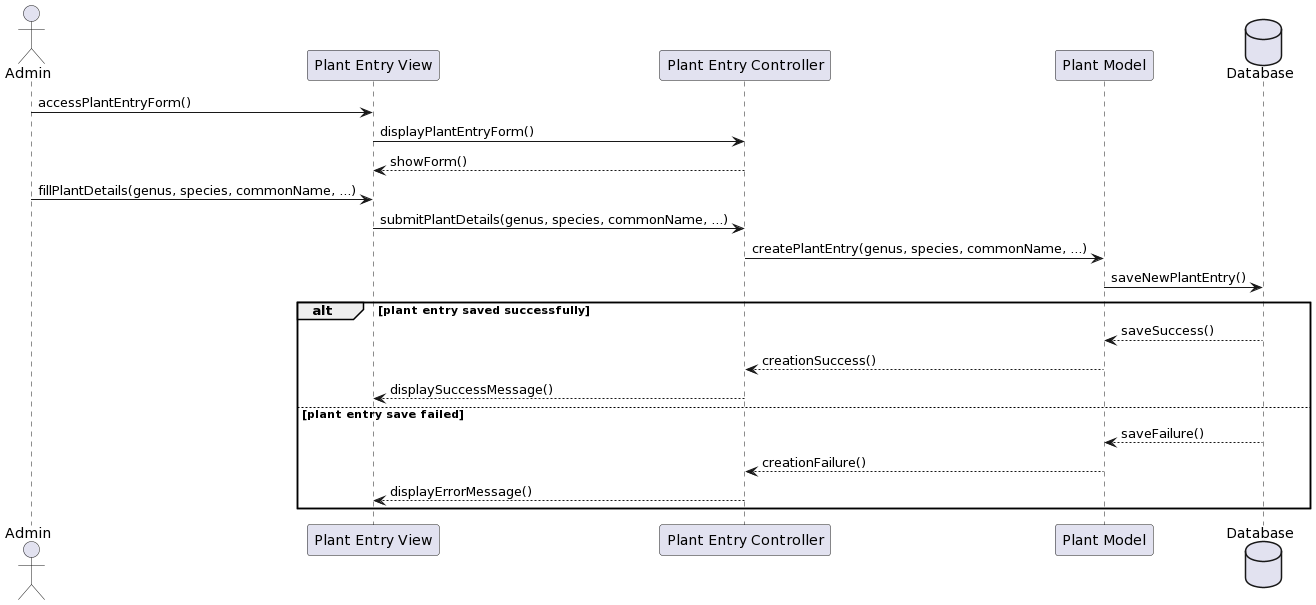

The diagram above was rendered by PlantUML. Its source (embedded in the PNG):
@startuml
actor Admin
participant "Plant Entry View" as View
participant "Plant Entry Controller" as Controller
participant "Plant Model" as Model
database "Database" as DB

Admin -> View : accessPlantEntryForm()
View -> Controller : displayPlantEntryForm()
Controller --> View : showForm()

Admin -> View : fillPlantDetails(genus, species, commonName, ...)
View -> Controller : submitPlantDetails(genus, species, commonName, ...)
Controller -> Model : createPlantEntry(genus, species, commonName, ...)
Model -> DB : saveNewPlantEntry()
alt plant entry saved successfully
    DB --> Model : saveSuccess()
    Model --> Controller : creationSuccess()
    Controller --> View : displaySuccessMessage()
else plant entry save failed
    DB --> Model : saveFailure()
    Model --> Controller : creationFailure()
    Controller --> View : displayErrorMessage()
end
@enduml